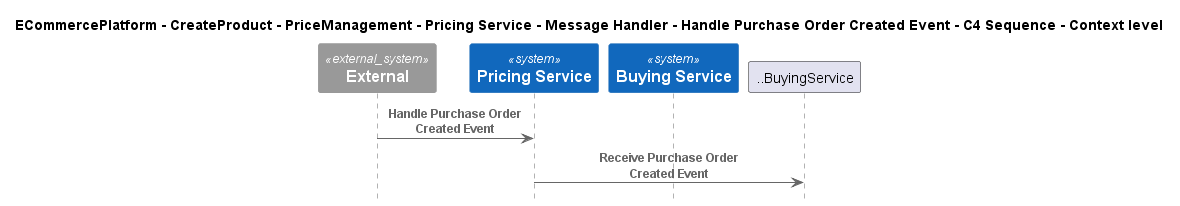

The diagram above was rendered by PlantUML. Its source (embedded in the PNG):
@startuml
!include ..\..\..\..\..\..\..\..\..\.c4s\C4_Sequence.puml

title ECommercePlatform - CreateProduct - PriceManagement - Pricing Service - Message Handler - Handle Purchase Order Created Event - C4 Sequence - Context level

System_Ext(C4InterFlow.SoftwareSystems.ExternalSystem, "External", "")
System(ECommercePlatform.CreateProduct.PriceManagement.SoftwareSystems.PricingService, "Pricing Service", "")
System(ECommercePlatform.CreateProduct.BuyingAndMerchandising.SoftwareSystems.BuyingService, "Buying Service", "")

Rel(C4InterFlow.SoftwareSystems.ExternalSystem, ECommercePlatform.CreateProduct.PriceManagement.SoftwareSystems.PricingService, "Handle Purchase Order Created Event")
Rel(ECommercePlatform.CreateProduct.PriceManagement.SoftwareSystems.PricingService, ..BuyingService, "Receive Purchase Order Created Event")


@enduml